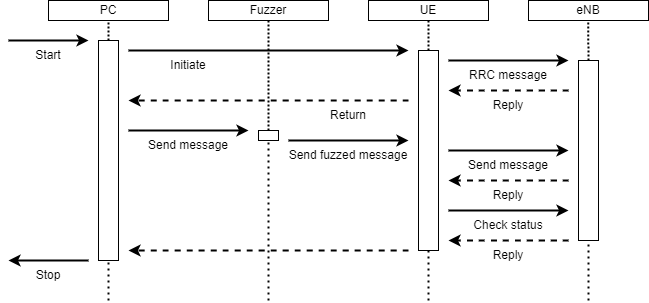

The diagram above was exported from draw.io. Its source (the exported page's mxGraphModel, read from the mxfile embedded in the PNG):
<mxGraphModel dx="1808" dy="526" grid="1" gridSize="10" guides="1" tooltips="1" connect="1" arrows="1" fold="1" page="1" pageScale="1" pageWidth="827" pageHeight="1169" math="0" shadow="0">
  <root>
    <mxCell id="0" />
    <mxCell id="1" parent="0" />
    <mxCell id="2" value="Fuzzer" style="rounded=0;whiteSpace=wrap;html=1;" vertex="1" parent="1">
      <mxGeometry x="40" y="10" width="120" height="20" as="geometry" />
    </mxCell>
    <mxCell id="3" value="UE" style="rounded=0;whiteSpace=wrap;html=1;" vertex="1" parent="1">
      <mxGeometry x="200" y="10" width="120" height="20" as="geometry" />
    </mxCell>
    <mxCell id="4" value="" style="endArrow=none;dashed=1;html=1;strokeWidth=2;rounded=0;entryX=0.5;entryY=1;entryDx=0;entryDy=0;startArrow=none;dashPattern=1 1;" edge="1" source="6" target="2" parent="1">
      <mxGeometry width="50" height="50" relative="1" as="geometry">
        <mxPoint x="100" y="680" as="sourcePoint" />
        <mxPoint x="140" y="140" as="targetPoint" />
      </mxGeometry>
    </mxCell>
    <mxCell id="5" value="" style="endArrow=none;dashed=1;html=1;strokeWidth=2;rounded=0;entryX=0.5;entryY=1;entryDx=0;entryDy=0;startArrow=none;dashPattern=1 1;" edge="1" source="17" target="3" parent="1">
      <mxGeometry width="50" height="50" relative="1" as="geometry">
        <mxPoint x="260" y="860" as="sourcePoint" />
        <mxPoint x="210" y="350" as="targetPoint" />
      </mxGeometry>
    </mxCell>
    <mxCell id="6" value="" style="rounded=0;whiteSpace=wrap;html=1;" vertex="1" parent="1">
      <mxGeometry x="90" y="140" width="20" height="10" as="geometry" />
    </mxCell>
    <mxCell id="7" value="" style="endArrow=none;dashed=1;html=1;strokeWidth=2;rounded=0;entryX=0.5;entryY=1;entryDx=0;entryDy=0;dashPattern=1 2;" edge="1" target="6" parent="1">
      <mxGeometry width="50" height="50" relative="1" as="geometry">
        <mxPoint x="100" y="310.0000000000001" as="sourcePoint" />
        <mxPoint x="100" y="60" as="targetPoint" />
      </mxGeometry>
    </mxCell>
    <mxCell id="8" value="eNB" style="rounded=0;whiteSpace=wrap;html=1;" vertex="1" parent="1">
      <mxGeometry x="360" y="10" width="120" height="20" as="geometry" />
    </mxCell>
    <mxCell id="9" value="" style="endArrow=classic;html=1;rounded=0;strokeWidth=2;curved=1;" edge="1" parent="1">
      <mxGeometry width="50" height="50" relative="1" as="geometry">
        <mxPoint x="-40" y="140" as="sourcePoint" />
        <mxPoint x="80" y="140" as="targetPoint" />
      </mxGeometry>
    </mxCell>
    <mxCell id="10" value="PC" style="rounded=0;whiteSpace=wrap;html=1;" vertex="1" parent="1">
      <mxGeometry x="-120" y="10" width="120" height="20" as="geometry" />
    </mxCell>
    <mxCell id="11" value="" style="endArrow=none;dashed=1;html=1;strokeWidth=2;rounded=0;entryX=0.5;entryY=1;entryDx=0;entryDy=0;startArrow=none;dashPattern=1 1;" edge="1" source="12" target="10" parent="1">
      <mxGeometry width="50" height="50" relative="1" as="geometry">
        <mxPoint x="-60" y="680" as="sourcePoint" />
        <mxPoint x="-20" y="140" as="targetPoint" />
      </mxGeometry>
    </mxCell>
    <mxCell id="12" value="" style="rounded=0;whiteSpace=wrap;html=1;" vertex="1" parent="1">
      <mxGeometry x="-70" y="50" width="20" height="220" as="geometry" />
    </mxCell>
    <mxCell id="13" value="" style="endArrow=none;dashed=1;html=1;strokeWidth=2;rounded=0;entryX=0.5;entryY=1;entryDx=0;entryDy=0;dashPattern=1 2;" edge="1" target="12" parent="1">
      <mxGeometry width="50" height="50" relative="1" as="geometry">
        <mxPoint x="-60" y="310.0000000000001" as="sourcePoint" />
        <mxPoint x="-60" y="60" as="targetPoint" />
      </mxGeometry>
    </mxCell>
    <mxCell id="14" value="" style="endArrow=classic;html=1;rounded=0;strokeWidth=2;" edge="1" parent="1">
      <mxGeometry width="50" height="50" relative="1" as="geometry">
        <mxPoint x="-160" y="50" as="sourcePoint" />
        <mxPoint x="-80" y="50" as="targetPoint" />
      </mxGeometry>
    </mxCell>
    <mxCell id="15" value="Start" style="text;html=1;strokeColor=none;fillColor=none;align=center;verticalAlign=middle;whiteSpace=wrap;rounded=0;" vertex="1" parent="1">
      <mxGeometry x="-150" y="50" width="60" height="30" as="geometry" />
    </mxCell>
    <mxCell id="16" value="" style="rounded=0;whiteSpace=wrap;html=1;" vertex="1" parent="1">
      <mxGeometry x="410" y="70" width="20" height="180" as="geometry" />
    </mxCell>
    <mxCell id="17" value="" style="rounded=0;whiteSpace=wrap;html=1;" vertex="1" parent="1">
      <mxGeometry x="250" y="60" width="20" height="200" as="geometry" />
    </mxCell>
    <mxCell id="18" value="" style="endArrow=none;dashed=1;html=1;strokeWidth=2;rounded=0;entryX=0.5;entryY=1;entryDx=0;entryDy=0;dashPattern=1 2;" edge="1" target="17" parent="1">
      <mxGeometry width="50" height="50" relative="1" as="geometry">
        <mxPoint x="260" y="310.0000000000001" as="sourcePoint" />
        <mxPoint x="260" y="30" as="targetPoint" />
      </mxGeometry>
    </mxCell>
    <mxCell id="19" value="" style="endArrow=classic;html=1;rounded=0;strokeWidth=2;curved=1;" edge="1" parent="1">
      <mxGeometry width="50" height="50" relative="1" as="geometry">
        <mxPoint x="-40" y="60" as="sourcePoint" />
        <mxPoint x="240" y="60" as="targetPoint" />
        <Array as="points">
          <mxPoint x="20" y="60" />
        </Array>
      </mxGeometry>
    </mxCell>
    <mxCell id="20" value="Send message" style="text;html=1;strokeColor=none;fillColor=none;align=center;verticalAlign=middle;whiteSpace=wrap;rounded=0;" vertex="1" parent="1">
      <mxGeometry x="-30" y="140" width="100" height="30" as="geometry" />
    </mxCell>
    <mxCell id="21" value="Initiate" style="text;html=1;strokeColor=none;fillColor=none;align=center;verticalAlign=middle;whiteSpace=wrap;rounded=0;" vertex="1" parent="1">
      <mxGeometry x="-10" y="60" width="60" height="30" as="geometry" />
    </mxCell>
    <mxCell id="22" value="" style="endArrow=classic;html=1;rounded=0;strokeWidth=2;curved=1;dashed=1;" edge="1" parent="1">
      <mxGeometry width="50" height="50" relative="1" as="geometry">
        <mxPoint x="240" y="110.00000000000011" as="sourcePoint" />
        <mxPoint x="-40" y="110" as="targetPoint" />
      </mxGeometry>
    </mxCell>
    <mxCell id="23" value="" style="endArrow=classic;html=1;rounded=0;strokeWidth=2;curved=1;" edge="1" parent="1">
      <mxGeometry width="50" height="50" relative="1" as="geometry">
        <mxPoint x="280" y="70.00000000000011" as="sourcePoint" />
        <mxPoint x="400" y="70.00000000000011" as="targetPoint" />
      </mxGeometry>
    </mxCell>
    <mxCell id="24" value="" style="endArrow=classic;html=1;rounded=0;strokeWidth=2;curved=1;dashed=1;" edge="1" parent="1">
      <mxGeometry width="50" height="50" relative="1" as="geometry">
        <mxPoint x="400" y="100.00000000000011" as="sourcePoint" />
        <mxPoint x="280" y="100" as="targetPoint" />
      </mxGeometry>
    </mxCell>
    <mxCell id="25" value="RRC message" style="text;html=1;strokeColor=none;fillColor=none;align=center;verticalAlign=middle;whiteSpace=wrap;rounded=0;" vertex="1" parent="1">
      <mxGeometry x="290" y="70" width="100" height="30" as="geometry" />
    </mxCell>
    <mxCell id="26" value="" style="endArrow=classic;html=1;rounded=0;strokeWidth=2;curved=1;" edge="1" parent="1">
      <mxGeometry width="50" height="50" relative="1" as="geometry">
        <mxPoint x="120" y="150.0000000000001" as="sourcePoint" />
        <mxPoint x="240" y="150.0000000000001" as="targetPoint" />
      </mxGeometry>
    </mxCell>
    <mxCell id="27" value="Send fuzzed message" style="text;html=1;strokeColor=none;fillColor=none;align=center;verticalAlign=middle;whiteSpace=wrap;rounded=0;" vertex="1" parent="1">
      <mxGeometry x="110" y="150" width="140" height="30" as="geometry" />
    </mxCell>
    <mxCell id="28" value="Send message" style="text;html=1;strokeColor=none;fillColor=none;align=center;verticalAlign=middle;whiteSpace=wrap;rounded=0;" vertex="1" parent="1">
      <mxGeometry x="280" y="160" width="120" height="30" as="geometry" />
    </mxCell>
    <mxCell id="29" value="" style="endArrow=classic;html=1;rounded=0;strokeWidth=2;curved=1;" edge="1" parent="1">
      <mxGeometry width="50" height="50" relative="1" as="geometry">
        <mxPoint x="280" y="160.0000000000001" as="sourcePoint" />
        <mxPoint x="400" y="160.0000000000001" as="targetPoint" />
      </mxGeometry>
    </mxCell>
    <mxCell id="30" value="" style="endArrow=classic;html=1;rounded=0;strokeWidth=2;curved=1;dashed=1;" edge="1" parent="1">
      <mxGeometry width="50" height="50" relative="1" as="geometry">
        <mxPoint x="400" y="190" as="sourcePoint" />
        <mxPoint x="280" y="190" as="targetPoint" />
      </mxGeometry>
    </mxCell>
    <mxCell id="31" value="" style="endArrow=classic;html=1;rounded=0;strokeWidth=2;curved=1;dashed=1;" edge="1" parent="1">
      <mxGeometry width="50" height="50" relative="1" as="geometry">
        <mxPoint x="240" y="260" as="sourcePoint" />
        <mxPoint x="-40" y="260" as="targetPoint" />
      </mxGeometry>
    </mxCell>
    <mxCell id="32" value="" style="endArrow=classic;html=1;rounded=0;strokeWidth=2;curved=1;" edge="1" parent="1">
      <mxGeometry width="50" height="50" relative="1" as="geometry">
        <mxPoint x="280" y="220" as="sourcePoint" />
        <mxPoint x="400" y="220" as="targetPoint" />
      </mxGeometry>
    </mxCell>
    <mxCell id="33" value="" style="endArrow=classic;html=1;rounded=0;strokeWidth=2;curved=1;dashed=1;" edge="1" parent="1">
      <mxGeometry width="50" height="50" relative="1" as="geometry">
        <mxPoint x="400" y="250" as="sourcePoint" />
        <mxPoint x="280" y="250" as="targetPoint" />
      </mxGeometry>
    </mxCell>
    <mxCell id="34" value="Check status" style="text;html=1;strokeColor=none;fillColor=none;align=center;verticalAlign=middle;whiteSpace=wrap;rounded=0;" vertex="1" parent="1">
      <mxGeometry x="280" y="220" width="120" height="30" as="geometry" />
    </mxCell>
    <mxCell id="35" value="" style="endArrow=none;dashed=1;html=1;strokeWidth=2;rounded=0;entryX=0.5;entryY=1;entryDx=0;entryDy=0;dashPattern=1 2;" edge="1" target="16" parent="1">
      <mxGeometry width="50" height="50" relative="1" as="geometry">
        <mxPoint x="420" y="310.0000000000001" as="sourcePoint" />
        <mxPoint x="419.65999999999997" y="259.9999999999999" as="targetPoint" />
      </mxGeometry>
    </mxCell>
    <mxCell id="36" value="" style="endArrow=none;dashed=1;html=1;strokeWidth=2;rounded=0;entryX=0.5;entryY=1;entryDx=0;entryDy=0;startArrow=none;dashPattern=1 1;exitX=0.5;exitY=0;exitDx=0;exitDy=0;" edge="1" source="16" parent="1">
      <mxGeometry width="50" height="50" relative="1" as="geometry">
        <mxPoint x="419.65999999999997" y="60" as="sourcePoint" />
        <mxPoint x="419.65999999999985" y="30" as="targetPoint" />
      </mxGeometry>
    </mxCell>
    <mxCell id="37" value="Reply" style="text;html=1;strokeColor=none;fillColor=none;align=center;verticalAlign=middle;whiteSpace=wrap;rounded=0;" vertex="1" parent="1">
      <mxGeometry x="310" y="190" width="60" height="30" as="geometry" />
    </mxCell>
    <mxCell id="38" value="Reply" style="text;html=1;strokeColor=none;fillColor=none;align=center;verticalAlign=middle;whiteSpace=wrap;rounded=0;" vertex="1" parent="1">
      <mxGeometry x="310" y="100" width="60" height="30" as="geometry" />
    </mxCell>
    <mxCell id="39" value="Reply" style="text;html=1;strokeColor=none;fillColor=none;align=center;verticalAlign=middle;whiteSpace=wrap;rounded=0;" vertex="1" parent="1">
      <mxGeometry x="310" y="250" width="60" height="30" as="geometry" />
    </mxCell>
    <mxCell id="40" value="" style="endArrow=classic;html=1;rounded=0;strokeWidth=2;curved=1;" edge="1" parent="1">
      <mxGeometry width="50" height="50" relative="1" as="geometry">
        <mxPoint x="-80" y="270" as="sourcePoint" />
        <mxPoint x="-160" y="270" as="targetPoint" />
      </mxGeometry>
    </mxCell>
    <mxCell id="41" value="Stop" style="text;html=1;strokeColor=none;fillColor=none;align=center;verticalAlign=middle;whiteSpace=wrap;rounded=0;" vertex="1" parent="1">
      <mxGeometry x="-150" y="270" width="60" height="30" as="geometry" />
    </mxCell>
    <mxCell id="42" value="Return" style="text;html=1;strokeColor=none;fillColor=none;align=center;verticalAlign=middle;whiteSpace=wrap;rounded=0;" vertex="1" parent="1">
      <mxGeometry x="150" y="110" width="60" height="30" as="geometry" />
    </mxCell>
  </root>
</mxGraphModel>